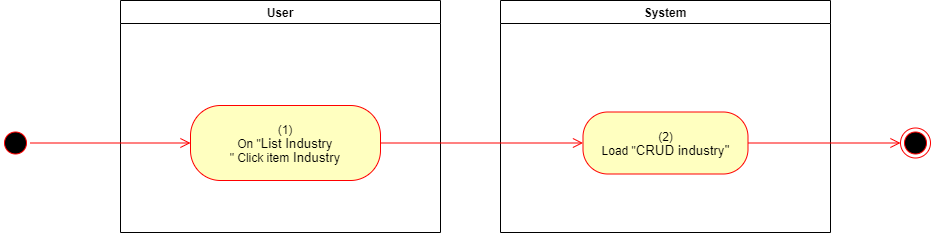

The diagram above was exported from draw.io. Its source (the exported page's mxGraphModel, read from the mxfile embedded in the PNG):
<mxGraphModel dx="1086" dy="806" grid="1" gridSize="10" guides="1" tooltips="1" connect="1" arrows="1" fold="1" page="1" pageScale="1" pageWidth="850" pageHeight="1100" math="0" shadow="0">
  <root>
    <mxCell id="0" />
    <mxCell id="1" parent="0" />
    <mxCell id="nvNP3XruMCH0xCZKrU7q-1" value="User" style="swimlane;whiteSpace=wrap" parent="1" vertex="1">
      <mxGeometry x="140" y="128" width="320" height="232" as="geometry">
        <mxRectangle x="120" y="128" width="60" height="23" as="alternateBounds" />
      </mxGeometry>
    </mxCell>
    <mxCell id="nvNP3XruMCH0xCZKrU7q-2" value="(1)&lt;br style=&quot;padding: 0px ; margin: 0px&quot;&gt;On &quot;&lt;span lang=&quot;EN-GB&quot; style=&quot;font-size: 10.0pt ; line-height: 107% ; font-family: &amp;#34;arial&amp;#34; , sans-serif&quot;&gt;List Industry&lt;/span&gt;&lt;br&gt;&quot; Click item&lt;span lang=&quot;EN-GB&quot; style=&quot;font-size: 10pt ; line-height: 14.2667px ; font-family: &amp;#34;arial&amp;#34; , sans-serif&quot;&gt;&amp;nbsp;Industry&lt;/span&gt;" style="rounded=1;whiteSpace=wrap;html=1;arcSize=40;fontColor=#000000;fillColor=#ffffc0;strokeColor=#ff0000;" parent="nvNP3XruMCH0xCZKrU7q-1" vertex="1">
      <mxGeometry x="70" y="105" width="190" height="75" as="geometry" />
    </mxCell>
    <mxCell id="nvNP3XruMCH0xCZKrU7q-3" value="System" style="swimlane;whiteSpace=wrap;startSize=23;" parent="1" vertex="1">
      <mxGeometry x="520" y="128" width="330" height="232" as="geometry" />
    </mxCell>
    <mxCell id="nvNP3XruMCH0xCZKrU7q-4" value="(2)&lt;br&gt;Load &quot;&lt;span lang=&quot;EN-GB&quot; style=&quot;font-size: 10pt ; line-height: 107% ; font-family: &amp;#34;arial&amp;#34; , sans-serif&quot;&gt;&lt;span lang=&quot;EN-GB&quot; style=&quot;font-size: 10.0pt ; line-height: 107% ; font-family: &amp;#34;arial&amp;#34; , sans-serif&quot;&gt;CRUD industry&lt;/span&gt;&quot;&lt;br&gt;&lt;/span&gt;" style="rounded=1;whiteSpace=wrap;html=1;arcSize=40;fontColor=#000000;fillColor=#ffffc0;strokeColor=#ff0000;" parent="nvNP3XruMCH0xCZKrU7q-3" vertex="1">
      <mxGeometry x="82.5" y="111.5" width="165" height="62" as="geometry" />
    </mxCell>
    <mxCell id="nvNP3XruMCH0xCZKrU7q-5" value="" style="ellipse;html=1;shape=startState;fillColor=#000000;strokeColor=#ff0000;" parent="1" vertex="1">
      <mxGeometry x="20" y="255.5" width="30" height="30" as="geometry" />
    </mxCell>
    <mxCell id="nvNP3XruMCH0xCZKrU7q-6" value="" style="edgeStyle=orthogonalEdgeStyle;html=1;verticalAlign=bottom;endArrow=open;endSize=8;strokeColor=#ff0000;rounded=0;entryX=0;entryY=0.5;entryDx=0;entryDy=0;" parent="1" source="nvNP3XruMCH0xCZKrU7q-5" target="nvNP3XruMCH0xCZKrU7q-2" edge="1">
      <mxGeometry relative="1" as="geometry">
        <mxPoint x="200" y="253" as="targetPoint" />
      </mxGeometry>
    </mxCell>
    <mxCell id="nvNP3XruMCH0xCZKrU7q-7" value="" style="edgeStyle=orthogonalEdgeStyle;html=1;verticalAlign=bottom;endArrow=open;endSize=8;strokeColor=#ff0000;rounded=0;entryX=0;entryY=0.5;entryDx=0;entryDy=0;" parent="1" source="nvNP3XruMCH0xCZKrU7q-2" target="nvNP3XruMCH0xCZKrU7q-4" edge="1">
      <mxGeometry relative="1" as="geometry">
        <mxPoint x="600" y="271" as="targetPoint" />
      </mxGeometry>
    </mxCell>
    <mxCell id="nvNP3XruMCH0xCZKrU7q-8" value="" style="ellipse;html=1;shape=endState;fillColor=#000000;strokeColor=#ff0000;" parent="1" vertex="1">
      <mxGeometry x="920" y="255.5" width="30" height="30" as="geometry" />
    </mxCell>
    <mxCell id="nvNP3XruMCH0xCZKrU7q-9" value="" style="edgeStyle=orthogonalEdgeStyle;html=1;verticalAlign=bottom;endArrow=open;endSize=8;strokeColor=#ff0000;rounded=0;exitX=1;exitY=0.5;exitDx=0;exitDy=0;entryX=0;entryY=0.5;entryDx=0;entryDy=0;" parent="1" source="nvNP3XruMCH0xCZKrU7q-4" target="nvNP3XruMCH0xCZKrU7q-8" edge="1">
      <mxGeometry relative="1" as="geometry">
        <mxPoint x="820" y="760" as="targetPoint" />
        <mxPoint x="850" y="785" as="sourcePoint" />
      </mxGeometry>
    </mxCell>
  </root>
</mxGraphModel>